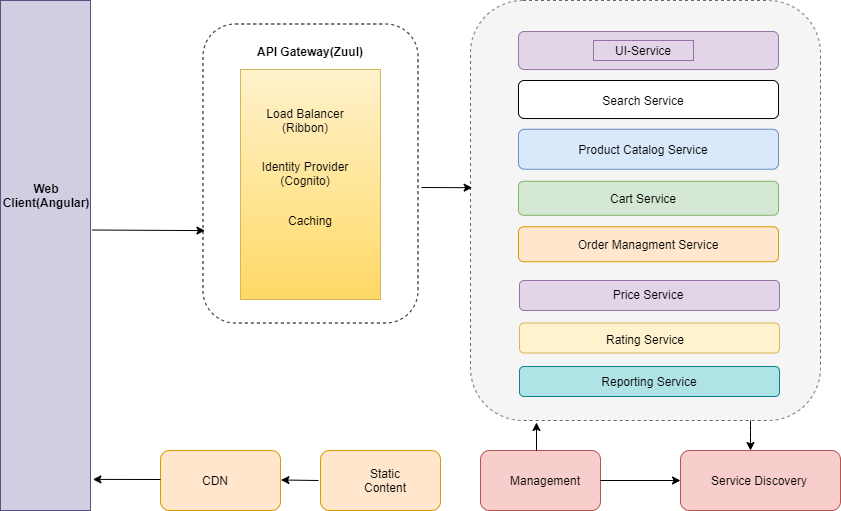

The diagram above was exported from draw.io. Its source (the exported page's mxGraphModel, read from the mxfile embedded in the PNG):
<mxGraphModel dx="1038" dy="616" grid="1" gridSize="10" guides="1" tooltips="1" connect="1" arrows="1" fold="1" page="1" pageScale="1.5" pageWidth="1169" pageHeight="826" background="#ffffff" math="0" shadow="0">
  <root>
    <mxCell id="0" style=";html=1;" />
    <mxCell id="1" style=";html=1;" parent="0" />
    <mxCell id="2xeQaKrLVKsOC2EPxd2Z-57" value="" style="rounded=1;whiteSpace=wrap;html=1;fillColor=none;dashed=1;" parent="1" vertex="1">
      <mxGeometry x="242.5" y="303.5" width="215" height="299" as="geometry" />
    </mxCell>
    <mxCell id="2xeQaKrLVKsOC2EPxd2Z-1" value="" style="rounded=0;whiteSpace=wrap;html=1;fillColor=#d0cee2;strokeColor=#56517e;" parent="1" vertex="1">
      <mxGeometry x="40" y="280" width="90" height="510" as="geometry" />
    </mxCell>
    <mxCell id="2xeQaKrLVKsOC2EPxd2Z-2" value="Web Client(Angular)" style="text;html=1;strokeColor=none;fillColor=none;align=center;verticalAlign=middle;whiteSpace=wrap;rounded=0;fontStyle=1" parent="1" vertex="1">
      <mxGeometry x="56" y="465" width="60" height="20" as="geometry" />
    </mxCell>
    <mxCell id="2xeQaKrLVKsOC2EPxd2Z-3" value="" style="rounded=0;whiteSpace=wrap;html=1;fillColor=#fff2cc;strokeColor=#d6b656;gradientColor=#ffd966;" parent="1" vertex="1">
      <mxGeometry x="280" y="349" width="140" height="230" as="geometry" />
    </mxCell>
    <mxCell id="2xeQaKrLVKsOC2EPxd2Z-6" value="Load Balancer (Ribbon)" style="text;html=1;strokeColor=none;fillColor=none;align=center;verticalAlign=middle;whiteSpace=wrap;rounded=0;fontStyle=0" parent="1" vertex="1">
      <mxGeometry x="300" y="370" width="90" height="60" as="geometry" />
    </mxCell>
    <mxCell id="2xeQaKrLVKsOC2EPxd2Z-8" value="Identity Provider (Cognito)" style="text;html=1;strokeColor=none;fillColor=none;align=center;verticalAlign=middle;whiteSpace=wrap;rounded=0;fontStyle=0" parent="1" vertex="1">
      <mxGeometry x="285" y="443" width="120" height="20" as="geometry" />
    </mxCell>
    <mxCell id="2xeQaKrLVKsOC2EPxd2Z-9" value="Caching" style="text;html=1;strokeColor=none;fillColor=none;align=center;verticalAlign=middle;whiteSpace=wrap;rounded=0;fontStyle=0" parent="1" vertex="1">
      <mxGeometry x="330" y="490" width="40" height="20" as="geometry" />
    </mxCell>
    <mxCell id="2xeQaKrLVKsOC2EPxd2Z-13" value="" style="rounded=1;whiteSpace=wrap;html=1;perimeterSpacing=11;fillColor=#f5f5f5;strokeColor=#666666;fontColor=#333333;dashed=1;" parent="1" vertex="1">
      <mxGeometry x="510" y="280" width="350" height="420" as="geometry" />
    </mxCell>
    <mxCell id="2xeQaKrLVKsOC2EPxd2Z-16" value="" style="endArrow=classic;html=1;exitX=1.018;exitY=0.45;exitDx=0;exitDy=0;exitPerimeter=0;entryX=0.009;entryY=0.691;entryDx=0;entryDy=0;entryPerimeter=0;" parent="1" source="2xeQaKrLVKsOC2EPxd2Z-1" target="2xeQaKrLVKsOC2EPxd2Z-57" edge="1">
      <mxGeometry width="50" height="50" relative="1" as="geometry">
        <mxPoint x="148" y="560" as="sourcePoint" />
        <mxPoint x="184" y="512" as="targetPoint" />
      </mxGeometry>
    </mxCell>
    <mxCell id="2xeQaKrLVKsOC2EPxd2Z-18" value="" style="rounded=1;whiteSpace=wrap;html=1;fillColor=#ffe6cc;strokeColor=#d79b00;" parent="1" vertex="1">
      <mxGeometry x="200" y="730" width="120" height="60" as="geometry" />
    </mxCell>
    <mxCell id="2xeQaKrLVKsOC2EPxd2Z-19" value="" style="rounded=1;whiteSpace=wrap;html=1;fillColor=#ffe6cc;strokeColor=#d79b00;" parent="1" vertex="1">
      <mxGeometry x="360" y="730" width="120" height="60" as="geometry" />
    </mxCell>
    <mxCell id="2xeQaKrLVKsOC2EPxd2Z-20" value="CDN" style="text;html=1;strokeColor=none;fillColor=none;align=center;verticalAlign=middle;whiteSpace=wrap;rounded=0;" parent="1" vertex="1">
      <mxGeometry x="235" y="750" width="40" height="20" as="geometry" />
    </mxCell>
    <mxCell id="2xeQaKrLVKsOC2EPxd2Z-21" value="Static Content" style="text;html=1;strokeColor=none;fillColor=none;align=center;verticalAlign=middle;whiteSpace=wrap;rounded=0;" parent="1" vertex="1">
      <mxGeometry x="390" y="750" width="70" height="20" as="geometry" />
    </mxCell>
    <mxCell id="2xeQaKrLVKsOC2EPxd2Z-22" value="" style="endArrow=classic;html=1;entryX=1.027;entryY=0.939;entryDx=0;entryDy=0;entryPerimeter=0;" parent="1" target="2xeQaKrLVKsOC2EPxd2Z-1" edge="1">
      <mxGeometry width="50" height="50" relative="1" as="geometry">
        <mxPoint x="200" y="759" as="sourcePoint" />
        <mxPoint x="140" y="759" as="targetPoint" />
      </mxGeometry>
    </mxCell>
    <mxCell id="2xeQaKrLVKsOC2EPxd2Z-23" value="" style="endArrow=classic;html=1;entryX=1.027;entryY=0.939;entryDx=0;entryDy=0;entryPerimeter=0;" parent="1" edge="1">
      <mxGeometry width="50" height="50" relative="1" as="geometry">
        <mxPoint x="358" y="760" as="sourcePoint" />
        <mxPoint x="320.43000000000006" y="759.4999999999999" as="targetPoint" />
      </mxGeometry>
    </mxCell>
    <mxCell id="2xeQaKrLVKsOC2EPxd2Z-25" value="" style="rounded=1;whiteSpace=wrap;html=1;fillColor=#f8cecc;strokeColor=#b85450;" parent="1" vertex="1">
      <mxGeometry x="520" y="730" width="120" height="60" as="geometry" />
    </mxCell>
    <mxCell id="2xeQaKrLVKsOC2EPxd2Z-26" value="" style="rounded=1;whiteSpace=wrap;html=1;fillColor=#f8cecc;strokeColor=#b85450;" parent="1" vertex="1">
      <mxGeometry x="720" y="730" width="160" height="60" as="geometry" />
    </mxCell>
    <mxCell id="2xeQaKrLVKsOC2EPxd2Z-27" value="" style="endArrow=classic;html=1;" parent="1" edge="1">
      <mxGeometry width="50" height="50" relative="1" as="geometry">
        <mxPoint x="576" y="730" as="sourcePoint" />
        <mxPoint x="576" y="702" as="targetPoint" />
      </mxGeometry>
    </mxCell>
    <mxCell id="2xeQaKrLVKsOC2EPxd2Z-29" value="" style="endArrow=classic;html=1;entryX=0;entryY=0.5;entryDx=0;entryDy=0;" parent="1" target="2xeQaKrLVKsOC2EPxd2Z-26" edge="1">
      <mxGeometry width="50" height="50" relative="1" as="geometry">
        <mxPoint x="640" y="760" as="sourcePoint" />
        <mxPoint x="690" y="710" as="targetPoint" />
      </mxGeometry>
    </mxCell>
    <mxCell id="2xeQaKrLVKsOC2EPxd2Z-35" value="" style="rounded=1;whiteSpace=wrap;html=1;fillColor=#e1d5e7;strokeColor=#9673a6;" parent="1" vertex="1">
      <mxGeometry x="558" y="311" width="260" height="38" as="geometry" />
    </mxCell>
    <mxCell id="2xeQaKrLVKsOC2EPxd2Z-36" value="" style="rounded=1;whiteSpace=wrap;html=1;fillColor=#dae8fc;strokeColor=#6c8ebf;" parent="1" vertex="1">
      <mxGeometry x="558" y="408.75" width="260" height="40" as="geometry" />
    </mxCell>
    <mxCell id="2xeQaKrLVKsOC2EPxd2Z-37" value="" style="rounded=1;whiteSpace=wrap;html=1;fillColor=#d5e8d4;strokeColor=#82b366;" parent="1" vertex="1">
      <mxGeometry x="558" y="460.75" width="260" height="34" as="geometry" />
    </mxCell>
    <mxCell id="2xeQaKrLVKsOC2EPxd2Z-38" value="" style="rounded=1;whiteSpace=wrap;html=1;fillColor=#ffe6cc;strokeColor=#d79b00;" parent="1" vertex="1">
      <mxGeometry x="558" y="506.25" width="260" height="35" as="geometry" />
    </mxCell>
    <mxCell id="2xeQaKrLVKsOC2EPxd2Z-39" value="" style="rounded=1;whiteSpace=wrap;html=1;fillColor=#e1d5e7;strokeColor=#9673a6;" parent="1" vertex="1">
      <mxGeometry x="559" y="560" width="260" height="30" as="geometry" />
    </mxCell>
    <mxCell id="2xeQaKrLVKsOC2EPxd2Z-40" value="" style="endArrow=classic;html=1;entryX=0.034;entryY=0.41;entryDx=0;entryDy=0;entryPerimeter=0;" parent="1" edge="1">
      <mxGeometry width="50" height="50" relative="1" as="geometry">
        <mxPoint x="461" y="467" as="sourcePoint" />
        <mxPoint x="511.6479999999999" y="467.22" as="targetPoint" />
      </mxGeometry>
    </mxCell>
    <mxCell id="2xeQaKrLVKsOC2EPxd2Z-42" value="UI-Service" style="text;html=1;strokeColor=#9673a6;fillColor=#e1d5e7;align=center;verticalAlign=middle;whiteSpace=wrap;rounded=0;" parent="1" vertex="1">
      <mxGeometry x="633" y="320" width="100" height="20" as="geometry" />
    </mxCell>
    <mxCell id="2xeQaKrLVKsOC2EPxd2Z-43" value="Product Catalog Service&lt;span style=&quot;color: rgba(0 , 0 , 0 , 0) ; font-family: monospace ; font-size: 0px&quot;&gt;%3CmxGraphModel%3E%3Croot%3E%3CmxCell%20id%3D%220%22%2F%3E%3CmxCell%20id%3D%221%22%20parent%3D%220%22%2F%3E%3CmxCell%20id%3D%222%22%20value%3D%22Search%20Service%22%20style%3D%22text%3Bhtml%3D1%3BstrokeColor%3Dnone%3BfillColor%3Dnone%3Balign%3Dcenter%3BverticalAlign%3Dmiddle%3BwhiteSpace%3Dwrap%3Brounded%3D0%3B%22%20vertex%3D%221%22%20parent%3D%221%22%3E%3CmxGeometry%20x%3D%22635%22%20y%3D%22312%22%20width%3D%22100%22%20height%3D%2220%22%20as%3D%22geometry%22%2F%3E%3C%2FmxCell%3E%3C%2Froot%3E%3C%2FmxGraphModel%3E&lt;/span&gt;" style="text;html=1;strokeColor=none;fillColor=none;align=center;verticalAlign=middle;whiteSpace=wrap;rounded=0;" parent="1" vertex="1">
      <mxGeometry x="613" y="418.75" width="140" height="20" as="geometry" />
    </mxCell>
    <mxCell id="2xeQaKrLVKsOC2EPxd2Z-44" value="Cart Service" style="text;html=1;strokeColor=none;fillColor=none;align=center;verticalAlign=middle;whiteSpace=wrap;rounded=0;" parent="1" vertex="1">
      <mxGeometry x="633" y="467.75" width="100" height="20" as="geometry" />
    </mxCell>
    <mxCell id="2xeQaKrLVKsOC2EPxd2Z-45" value="Order Managment Service" style="text;html=1;strokeColor=none;fillColor=none;align=center;verticalAlign=middle;whiteSpace=wrap;rounded=0;" parent="1" vertex="1">
      <mxGeometry x="613" y="513.75" width="150" height="20" as="geometry" />
    </mxCell>
    <mxCell id="2xeQaKrLVKsOC2EPxd2Z-46" value="Price Service" style="text;html=1;strokeColor=none;fillColor=none;align=center;verticalAlign=middle;whiteSpace=wrap;rounded=0;" parent="1" vertex="1">
      <mxGeometry x="638" y="564" width="100" height="20" as="geometry" />
    </mxCell>
    <mxCell id="2xeQaKrLVKsOC2EPxd2Z-47" value="" style="rounded=1;whiteSpace=wrap;html=1;fillColor=#fff2cc;strokeColor=#d6b656;" parent="1" vertex="1">
      <mxGeometry x="559" y="602.5" width="260" height="30" as="geometry" />
    </mxCell>
    <mxCell id="2xeQaKrLVKsOC2EPxd2Z-48" value="" style="rounded=1;whiteSpace=wrap;html=1;fillColor=#b0e3e6;strokeColor=#0e8088;" parent="1" vertex="1">
      <mxGeometry x="559" y="646" width="260" height="30" as="geometry" />
    </mxCell>
    <mxCell id="2xeQaKrLVKsOC2EPxd2Z-49" value="Rating Service" style="text;html=1;strokeColor=none;fillColor=none;align=center;verticalAlign=middle;whiteSpace=wrap;rounded=0;" parent="1" vertex="1">
      <mxGeometry x="635" y="608.5" width="100" height="20" as="geometry" />
    </mxCell>
    <mxCell id="2xeQaKrLVKsOC2EPxd2Z-50" value="Reporting Service" style="text;html=1;strokeColor=none;fillColor=none;align=center;verticalAlign=middle;whiteSpace=wrap;rounded=0;" parent="1" vertex="1">
      <mxGeometry x="639" y="651" width="100" height="20" as="geometry" />
    </mxCell>
    <mxCell id="2xeQaKrLVKsOC2EPxd2Z-52" value="Management" style="text;html=1;strokeColor=none;fillColor=none;align=center;verticalAlign=middle;whiteSpace=wrap;rounded=0;" parent="1" vertex="1">
      <mxGeometry x="535" y="750" width="100" height="20" as="geometry" />
    </mxCell>
    <mxCell id="2xeQaKrLVKsOC2EPxd2Z-53" value="Service Discovery" style="text;html=1;strokeColor=none;fillColor=none;align=center;verticalAlign=middle;whiteSpace=wrap;rounded=0;" parent="1" vertex="1">
      <mxGeometry x="749" y="750" width="100" height="20" as="geometry" />
    </mxCell>
    <mxCell id="2xeQaKrLVKsOC2EPxd2Z-54" value="" style="endArrow=classic;html=1;" parent="1" edge="1">
      <mxGeometry width="50" height="50" relative="1" as="geometry">
        <mxPoint x="790" y="700" as="sourcePoint" />
        <mxPoint x="790" y="730" as="targetPoint" />
        <Array as="points">
          <mxPoint x="790" y="710" />
        </Array>
      </mxGeometry>
    </mxCell>
    <mxCell id="2xeQaKrLVKsOC2EPxd2Z-62" value="API Gateway(Zuul)" style="text;html=1;strokeColor=none;fillColor=none;align=center;verticalAlign=middle;whiteSpace=wrap;rounded=0;dashed=1;fontStyle=1" parent="1" vertex="1">
      <mxGeometry x="290" y="321" width="120" height="20" as="geometry" />
    </mxCell>
    <mxCell id="IbOUjxCAXY04EJzOgze--2" value="Search Service" style="text;html=1;strokeColor=none;fillColor=none;align=center;verticalAlign=middle;whiteSpace=wrap;rounded=0;" vertex="1" parent="1">
      <mxGeometry x="633" y="369" width="100" height="20" as="geometry" />
    </mxCell>
    <mxCell id="IbOUjxCAXY04EJzOgze--3" value="" style="rounded=1;whiteSpace=wrap;html=1;" vertex="1" parent="1">
      <mxGeometry x="558" y="360" width="260" height="38" as="geometry" />
    </mxCell>
    <mxCell id="IbOUjxCAXY04EJzOgze--4" value="Search Service" style="text;html=1;strokeColor=none;fillColor=none;align=center;verticalAlign=middle;whiteSpace=wrap;rounded=0;" vertex="1" parent="1">
      <mxGeometry x="633" y="370" width="100" height="20" as="geometry" />
    </mxCell>
  </root>
</mxGraphModel>